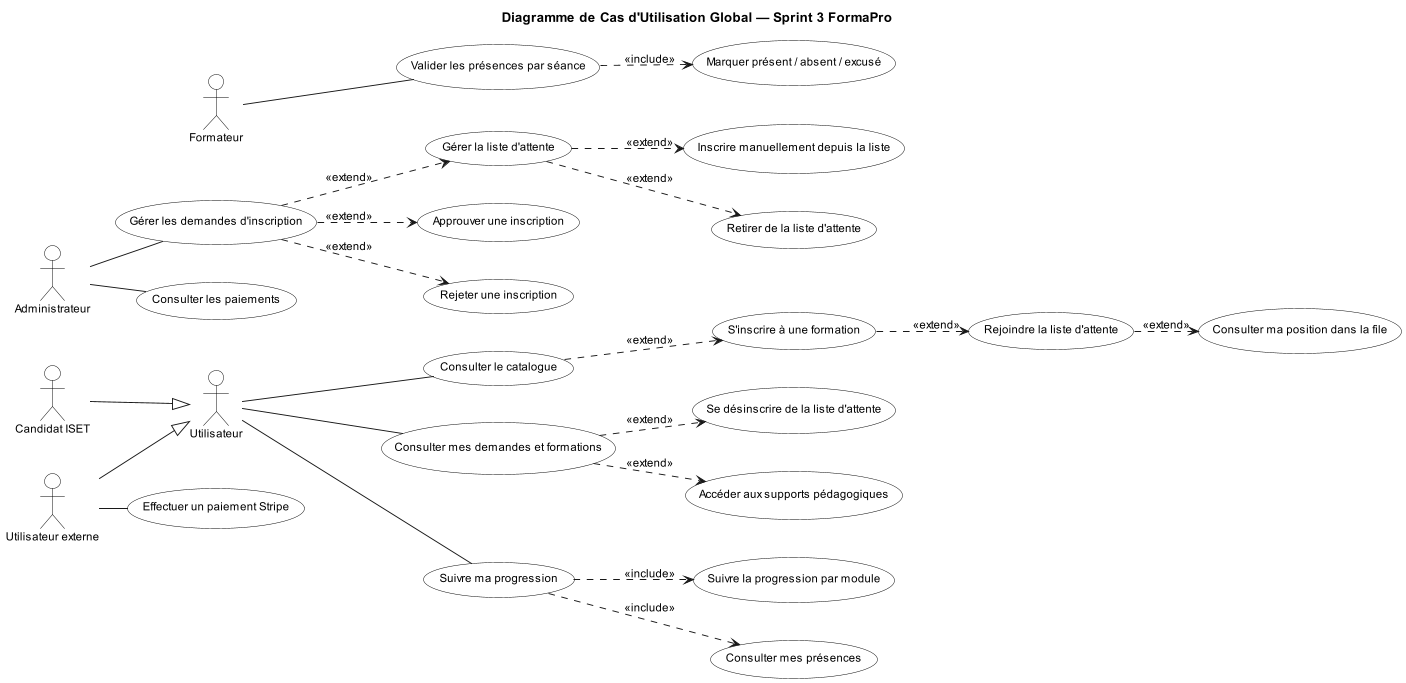

The diagram above was rendered by PlantUML. Its source (embedded in the PNG):
@startuml Sprint3_CasUtilisation_Global
title Diagramme de Cas d'Utilisation Global — Sprint 3 FormaPro

left to right direction

scale 900 width
skinparam dpi 150
skinparam actorStyle default
skinparam defaultFontName Arial
skinparam defaultFontSize 12
skinparam nodesep 40
skinparam ranksep 15

skinparam usecase {
    BackgroundColor White
    BorderColor Black
    FontColor Black
}
skinparam actor {
    BackgroundColor White
    BorderColor Black
    FontColor Black
}

actor "Administrateur" as ADMIN
actor "Utilisateur" as USER
actor "Candidat ISET" as CISET
actor "Utilisateur externe" as EXT
actor "Formateur" as F

CISET --|> USER
EXT   --|> USER

ADMIN -[hidden]d- F
ADMIN -[hidden]d- USER

usecase "Consulter le catalogue" as UC1
usecase "Consulter mes demandes et formations" as UC2
usecase "Suivre ma progression" as UC3
usecase "S'inscrire à une formation" as UC1_1
usecase "Rejoindre la liste d'attente" as UC1_2
usecase "Accéder aux supports pédagogiques" as UC1_3
usecase "Se désinscrire de la liste d'attente" as UC2_1
usecase "Consulter mes présences" as UC3_1
usecase "Suivre la progression par module" as UC3_2
usecase "Effectuer un paiement Stripe" as UC9
usecase "Valider les présences par séance" as UC10
usecase "Marquer présent / absent / excusé" as UC10_1
usecase "Gérer les demandes d'inscription" as UC11
usecase "Consulter les paiements" as UC13
usecase "Approuver une inscription" as UC11_1
usecase "Rejeter une inscription" as UC11_2
usecase "Gérer la liste d'attente" as UC12
usecase "Inscrire manuellement depuis la liste" as UC12_1
usecase "Retirer de la liste d'attente" as UC12_2
usecase "Consulter ma position dans la file" as UC1_2a

USER  -- UC1
USER  -- UC2
USER  -- UC3
EXT   -- UC9
F     -- UC10
ADMIN -- UC11
ADMIN -- UC13

UC1   ..> UC1_1  : <<extend>>
UC1_1 ..> UC1_2  : <<extend>>
UC2   ..> UC1_3  : <<extend>>
UC2   ..> UC2_1  : <<extend>>
UC3   ..> UC3_1  : <<include>>
UC3   ..> UC3_2  : <<include>>
UC11  ..> UC11_1 : <<extend>>
UC11  ..> UC11_2 : <<extend>>
UC11  ..> UC12   : <<extend>>
UC12  ..> UC12_1 : <<extend>>
UC12  ..> UC12_2 : <<extend>>
UC1_2 ..> UC1_2a  : <<extend>>
UC10   ..> UC10_1 : <<include>>

@enduml